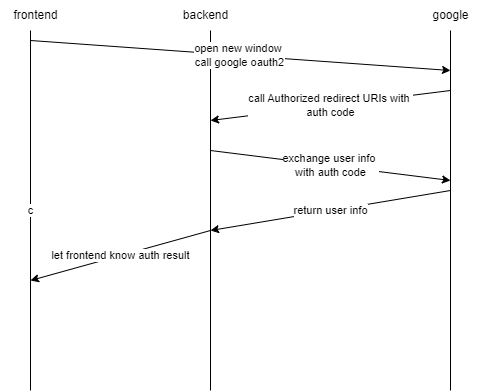

The diagram above was exported from draw.io. Its source (the exported page's mxGraphModel, read from the mxfile embedded in the PNG):
<mxGraphModel dx="1114" dy="595" grid="1" gridSize="10" guides="1" tooltips="1" connect="1" arrows="1" fold="1" page="1" pageScale="1" pageWidth="850" pageHeight="1100" math="0" shadow="0">
  <root>
    <mxCell id="0" />
    <mxCell id="1" parent="0" />
    <mxCell id="3" value="c" style="endArrow=none;html=1;" parent="1" edge="1">
      <mxGeometry width="50" height="50" relative="1" as="geometry">
        <mxPoint x="180" y="480" as="sourcePoint" />
        <mxPoint x="180" y="120" as="targetPoint" />
      </mxGeometry>
    </mxCell>
    <mxCell id="4" value="" style="endArrow=none;html=1;" parent="1" edge="1">
      <mxGeometry width="50" height="50" relative="1" as="geometry">
        <mxPoint x="360" y="480" as="sourcePoint" />
        <mxPoint x="360" y="120" as="targetPoint" />
      </mxGeometry>
    </mxCell>
    <mxCell id="5" value="" style="endArrow=none;html=1;" parent="1" edge="1">
      <mxGeometry width="50" height="50" relative="1" as="geometry">
        <mxPoint x="600" y="480" as="sourcePoint" />
        <mxPoint x="600" y="120" as="targetPoint" />
      </mxGeometry>
    </mxCell>
    <mxCell id="6" value="frontend" style="text;html=1;align=center;verticalAlign=middle;resizable=0;points=[];autosize=1;strokeColor=none;fillColor=none;" parent="1" vertex="1">
      <mxGeometry x="150" y="90" width="70" height="30" as="geometry" />
    </mxCell>
    <mxCell id="7" value="backend" style="text;html=1;align=center;verticalAlign=middle;resizable=0;points=[];autosize=1;strokeColor=none;fillColor=none;" parent="1" vertex="1">
      <mxGeometry x="320" y="90" width="70" height="30" as="geometry" />
    </mxCell>
    <mxCell id="8" value="google" style="text;html=1;align=center;verticalAlign=middle;resizable=0;points=[];autosize=1;strokeColor=none;fillColor=none;" parent="1" vertex="1">
      <mxGeometry x="570" y="90" width="60" height="30" as="geometry" />
    </mxCell>
    <mxCell id="12" value="call&amp;nbsp;Authorized redirect URIs with&amp;nbsp;&lt;div&gt;auth code&lt;/div&gt;" style="endArrow=classic;html=1;" parent="1" edge="1">
      <mxGeometry width="50" height="50" relative="1" as="geometry">
        <mxPoint x="600" y="180" as="sourcePoint" />
        <mxPoint x="360" y="210" as="targetPoint" />
      </mxGeometry>
    </mxCell>
    <mxCell id="16" value="exchange user info&amp;nbsp;&lt;div&gt;with auth code&lt;/div&gt;" style="endArrow=classic;html=1;" parent="1" edge="1">
      <mxGeometry width="50" height="50" relative="1" as="geometry">
        <mxPoint x="360" y="240" as="sourcePoint" />
        <mxPoint x="600" y="270" as="targetPoint" />
      </mxGeometry>
    </mxCell>
    <mxCell id="17" value="return user info" style="endArrow=classic;html=1;" parent="1" edge="1">
      <mxGeometry width="50" height="50" relative="1" as="geometry">
        <mxPoint x="600" y="280" as="sourcePoint" />
        <mxPoint x="360" y="320" as="targetPoint" />
      </mxGeometry>
    </mxCell>
    <mxCell id="20" value="open new window&amp;nbsp;&lt;div&gt;call google oauth2&lt;/div&gt;" style="endArrow=classic;html=1;" edge="1" parent="1">
      <mxGeometry x="-0.0031" width="50" height="50" relative="1" as="geometry">
        <mxPoint x="180" y="130" as="sourcePoint" />
        <mxPoint x="600" y="160" as="targetPoint" />
        <mxPoint as="offset" />
      </mxGeometry>
    </mxCell>
    <mxCell id="24" value="let frontend know auth result" style="endArrow=classic;html=1;" edge="1" parent="1">
      <mxGeometry width="50" height="50" relative="1" as="geometry">
        <mxPoint x="360" y="320" as="sourcePoint" />
        <mxPoint x="180" y="370" as="targetPoint" />
      </mxGeometry>
    </mxCell>
  </root>
</mxGraphModel>